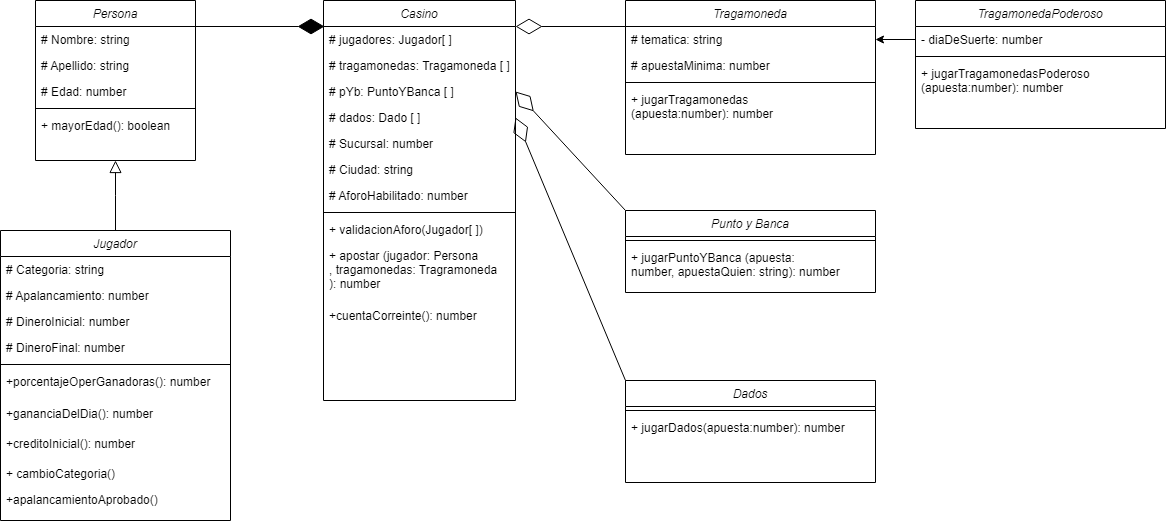

The diagram above was exported from draw.io. Its source (the exported page's mxGraphModel, read from the mxfile embedded in the PNG):
<mxGraphModel dx="1320" dy="450" grid="1" gridSize="10" guides="1" tooltips="1" connect="1" arrows="1" fold="1" page="1" pageScale="1" pageWidth="827" pageHeight="1169" background="#ffffff" math="0" shadow="0">
  <root>
    <mxCell id="WIyWlLk6GJQsqaUBKTNV-0" />
    <mxCell id="WIyWlLk6GJQsqaUBKTNV-1" parent="WIyWlLk6GJQsqaUBKTNV-0" />
    <mxCell id="zkfFHV4jXpPFQw0GAbJ--0" value="Persona" style="swimlane;fontStyle=2;align=center;verticalAlign=top;childLayout=stackLayout;horizontal=1;startSize=26;horizontalStack=0;resizeParent=1;resizeLast=0;collapsible=1;marginBottom=0;rounded=0;shadow=0;strokeWidth=1;" parent="WIyWlLk6GJQsqaUBKTNV-1" vertex="1">
      <mxGeometry x="220" width="160" height="160" as="geometry">
        <mxRectangle x="230" y="140" width="160" height="26" as="alternateBounds" />
      </mxGeometry>
    </mxCell>
    <mxCell id="zkfFHV4jXpPFQw0GAbJ--1" value="# Nombre: string" style="text;align=left;verticalAlign=top;spacingLeft=4;spacingRight=4;overflow=hidden;rotatable=0;points=[[0,0.5],[1,0.5]];portConstraint=eastwest;" parent="zkfFHV4jXpPFQw0GAbJ--0" vertex="1">
      <mxGeometry y="26" width="160" height="26" as="geometry" />
    </mxCell>
    <mxCell id="zkfFHV4jXpPFQw0GAbJ--2" value="# Apellido: string" style="text;align=left;verticalAlign=top;spacingLeft=4;spacingRight=4;overflow=hidden;rotatable=0;points=[[0,0.5],[1,0.5]];portConstraint=eastwest;rounded=0;shadow=0;html=0;" parent="zkfFHV4jXpPFQw0GAbJ--0" vertex="1">
      <mxGeometry y="52" width="160" height="26" as="geometry" />
    </mxCell>
    <mxCell id="zkfFHV4jXpPFQw0GAbJ--3" value="# Edad: number" style="text;align=left;verticalAlign=top;spacingLeft=4;spacingRight=4;overflow=hidden;rotatable=0;points=[[0,0.5],[1,0.5]];portConstraint=eastwest;rounded=0;shadow=0;html=0;" parent="zkfFHV4jXpPFQw0GAbJ--0" vertex="1">
      <mxGeometry y="78" width="160" height="26" as="geometry" />
    </mxCell>
    <mxCell id="zkfFHV4jXpPFQw0GAbJ--4" value="" style="line;html=1;strokeWidth=1;align=left;verticalAlign=middle;spacingTop=-1;spacingLeft=3;spacingRight=3;rotatable=0;labelPosition=right;points=[];portConstraint=eastwest;" parent="zkfFHV4jXpPFQw0GAbJ--0" vertex="1">
      <mxGeometry y="104" width="160" height="8" as="geometry" />
    </mxCell>
    <mxCell id="zkfFHV4jXpPFQw0GAbJ--5" value="+ mayorEdad(): boolean" style="text;align=left;verticalAlign=top;spacingLeft=4;spacingRight=4;overflow=hidden;rotatable=0;points=[[0,0.5],[1,0.5]];portConstraint=eastwest;" parent="zkfFHV4jXpPFQw0GAbJ--0" vertex="1">
      <mxGeometry y="112" width="160" height="26" as="geometry" />
    </mxCell>
    <mxCell id="zkfFHV4jXpPFQw0GAbJ--6" value="Jugador" style="swimlane;fontStyle=2;align=center;verticalAlign=top;childLayout=stackLayout;horizontal=1;startSize=26;horizontalStack=0;resizeParent=1;resizeLast=0;collapsible=1;marginBottom=0;rounded=0;shadow=0;strokeWidth=1;" parent="WIyWlLk6GJQsqaUBKTNV-1" vertex="1">
      <mxGeometry x="185" y="230" width="230" height="290" as="geometry">
        <mxRectangle x="130" y="380" width="160" height="26" as="alternateBounds" />
      </mxGeometry>
    </mxCell>
    <mxCell id="Tq39l7YHRJZtb3cvcXev-1" value="# Categoria: string" style="text;align=left;verticalAlign=top;spacingLeft=4;spacingRight=4;overflow=hidden;rotatable=0;points=[[0,0.5],[1,0.5]];portConstraint=eastwest;rounded=0;shadow=0;html=0;" parent="zkfFHV4jXpPFQw0GAbJ--6" vertex="1">
      <mxGeometry y="26" width="230" height="26" as="geometry" />
    </mxCell>
    <mxCell id="Tq39l7YHRJZtb3cvcXev-2" value="# Apalancamiento: number" style="text;align=left;verticalAlign=top;spacingLeft=4;spacingRight=4;overflow=hidden;rotatable=0;points=[[0,0.5],[1,0.5]];portConstraint=eastwest;rounded=0;shadow=0;html=0;" parent="zkfFHV4jXpPFQw0GAbJ--6" vertex="1">
      <mxGeometry y="52" width="230" height="26" as="geometry" />
    </mxCell>
    <mxCell id="Tq39l7YHRJZtb3cvcXev-0" value="# DineroInicial: number" style="text;align=left;verticalAlign=top;spacingLeft=4;spacingRight=4;overflow=hidden;rotatable=0;points=[[0,0.5],[1,0.5]];portConstraint=eastwest;rounded=0;shadow=0;html=0;" parent="zkfFHV4jXpPFQw0GAbJ--6" vertex="1">
      <mxGeometry y="78" width="230" height="26" as="geometry" />
    </mxCell>
    <mxCell id="ELe1jYFOuewGj2W6hFzg-0" value="# DineroFinal: number" style="text;align=left;verticalAlign=top;spacingLeft=4;spacingRight=4;overflow=hidden;rotatable=0;points=[[0,0.5],[1,0.5]];portConstraint=eastwest;rounded=0;shadow=0;html=0;" vertex="1" parent="zkfFHV4jXpPFQw0GAbJ--6">
      <mxGeometry y="104" width="230" height="26" as="geometry" />
    </mxCell>
    <mxCell id="zkfFHV4jXpPFQw0GAbJ--9" value="" style="line;html=1;strokeWidth=1;align=left;verticalAlign=middle;spacingTop=-1;spacingLeft=3;spacingRight=3;rotatable=0;labelPosition=right;points=[];portConstraint=eastwest;" parent="zkfFHV4jXpPFQw0GAbJ--6" vertex="1">
      <mxGeometry y="130" width="230" height="8" as="geometry" />
    </mxCell>
    <mxCell id="zkfFHV4jXpPFQw0GAbJ--10" value="+porcentajeOperGanadoras(): number" style="text;align=left;verticalAlign=top;spacingLeft=4;spacingRight=4;overflow=hidden;rotatable=0;points=[[0,0.5],[1,0.5]];portConstraint=eastwest;fontStyle=0" parent="zkfFHV4jXpPFQw0GAbJ--6" vertex="1">
      <mxGeometry y="138" width="230" height="32" as="geometry" />
    </mxCell>
    <mxCell id="ELe1jYFOuewGj2W6hFzg-1" value="+gananciaDelDia(): number" style="text;align=left;verticalAlign=top;spacingLeft=4;spacingRight=4;overflow=hidden;rotatable=0;points=[[0,0.5],[1,0.5]];portConstraint=eastwest;fontStyle=0" vertex="1" parent="zkfFHV4jXpPFQw0GAbJ--6">
      <mxGeometry y="170" width="230" height="30" as="geometry" />
    </mxCell>
    <mxCell id="ELe1jYFOuewGj2W6hFzg-2" value="+creditoInicial(): number" style="text;align=left;verticalAlign=top;spacingLeft=4;spacingRight=4;overflow=hidden;rotatable=0;points=[[0,0.5],[1,0.5]];portConstraint=eastwest;fontStyle=0" vertex="1" parent="zkfFHV4jXpPFQw0GAbJ--6">
      <mxGeometry y="200" width="230" height="30" as="geometry" />
    </mxCell>
    <mxCell id="Tq39l7YHRJZtb3cvcXev-3" value="+ cambioCategoria()" style="text;align=left;verticalAlign=top;spacingLeft=4;spacingRight=4;overflow=hidden;rotatable=0;points=[[0,0.5],[1,0.5]];portConstraint=eastwest;" parent="zkfFHV4jXpPFQw0GAbJ--6" vertex="1">
      <mxGeometry y="230" width="230" height="26" as="geometry" />
    </mxCell>
    <mxCell id="Tq39l7YHRJZtb3cvcXev-6" value="+apalancamientoAprobado()" style="text;align=left;verticalAlign=top;spacingLeft=4;spacingRight=4;overflow=hidden;rotatable=0;points=[[0,0.5],[1,0.5]];portConstraint=eastwest;fontStyle=0" parent="zkfFHV4jXpPFQw0GAbJ--6" vertex="1">
      <mxGeometry y="256" width="230" height="24" as="geometry" />
    </mxCell>
    <mxCell id="zkfFHV4jXpPFQw0GAbJ--12" value="" style="endArrow=block;endSize=10;endFill=0;shadow=0;strokeWidth=1;rounded=0;edgeStyle=elbowEdgeStyle;elbow=vertical;" parent="WIyWlLk6GJQsqaUBKTNV-1" source="zkfFHV4jXpPFQw0GAbJ--6" target="zkfFHV4jXpPFQw0GAbJ--0" edge="1">
      <mxGeometry width="160" relative="1" as="geometry">
        <mxPoint x="200" y="203" as="sourcePoint" />
        <mxPoint x="200" y="203" as="targetPoint" />
      </mxGeometry>
    </mxCell>
    <mxCell id="zkfFHV4jXpPFQw0GAbJ--17" value="Casino" style="swimlane;fontStyle=2;align=center;verticalAlign=top;childLayout=stackLayout;horizontal=1;startSize=26;horizontalStack=0;resizeParent=1;resizeLast=0;collapsible=1;marginBottom=0;rounded=0;shadow=0;strokeWidth=1;" parent="WIyWlLk6GJQsqaUBKTNV-1" vertex="1">
      <mxGeometry x="508" width="192" height="400" as="geometry">
        <mxRectangle x="550" y="140" width="160" height="26" as="alternateBounds" />
      </mxGeometry>
    </mxCell>
    <mxCell id="zkfFHV4jXpPFQw0GAbJ--18" value="# jugadores: Jugador[ ]" style="text;align=left;verticalAlign=top;spacingLeft=4;spacingRight=4;overflow=hidden;rotatable=0;points=[[0,0.5],[1,0.5]];portConstraint=eastwest;" parent="zkfFHV4jXpPFQw0GAbJ--17" vertex="1">
      <mxGeometry y="26" width="192" height="26" as="geometry" />
    </mxCell>
    <mxCell id="zkfFHV4jXpPFQw0GAbJ--19" value="# tragamonedas: Tragamoneda [ ]" style="text;align=left;verticalAlign=top;spacingLeft=4;spacingRight=4;overflow=hidden;rotatable=0;points=[[0,0.5],[1,0.5]];portConstraint=eastwest;rounded=0;shadow=0;html=0;" parent="zkfFHV4jXpPFQw0GAbJ--17" vertex="1">
      <mxGeometry y="52" width="192" height="26" as="geometry" />
    </mxCell>
    <mxCell id="Tq39l7YHRJZtb3cvcXev-49" value="# pYb: PuntoYBanca [ ]" style="text;align=left;verticalAlign=top;spacingLeft=4;spacingRight=4;overflow=hidden;rotatable=0;points=[[0,0.5],[1,0.5]];portConstraint=eastwest;rounded=0;shadow=0;html=0;" parent="zkfFHV4jXpPFQw0GAbJ--17" vertex="1">
      <mxGeometry y="78" width="192" height="26" as="geometry" />
    </mxCell>
    <mxCell id="Tq39l7YHRJZtb3cvcXev-48" value="# dados: Dado [ ]" style="text;align=left;verticalAlign=top;spacingLeft=4;spacingRight=4;overflow=hidden;rotatable=0;points=[[0,0.5],[1,0.5]];portConstraint=eastwest;rounded=0;shadow=0;html=0;" parent="zkfFHV4jXpPFQw0GAbJ--17" vertex="1">
      <mxGeometry y="104" width="192" height="26" as="geometry" />
    </mxCell>
    <mxCell id="zkfFHV4jXpPFQw0GAbJ--20" value="# Sucursal: number" style="text;align=left;verticalAlign=top;spacingLeft=4;spacingRight=4;overflow=hidden;rotatable=0;points=[[0,0.5],[1,0.5]];portConstraint=eastwest;rounded=0;shadow=0;html=0;" parent="zkfFHV4jXpPFQw0GAbJ--17" vertex="1">
      <mxGeometry y="130" width="192" height="26" as="geometry" />
    </mxCell>
    <mxCell id="zkfFHV4jXpPFQw0GAbJ--21" value="# Ciudad: string" style="text;align=left;verticalAlign=top;spacingLeft=4;spacingRight=4;overflow=hidden;rotatable=0;points=[[0,0.5],[1,0.5]];portConstraint=eastwest;rounded=0;shadow=0;html=0;" parent="zkfFHV4jXpPFQw0GAbJ--17" vertex="1">
      <mxGeometry y="156" width="192" height="26" as="geometry" />
    </mxCell>
    <mxCell id="zkfFHV4jXpPFQw0GAbJ--22" value="# AforoHabilitado: number" style="text;align=left;verticalAlign=top;spacingLeft=4;spacingRight=4;overflow=hidden;rotatable=0;points=[[0,0.5],[1,0.5]];portConstraint=eastwest;rounded=0;shadow=0;html=0;" parent="zkfFHV4jXpPFQw0GAbJ--17" vertex="1">
      <mxGeometry y="182" width="192" height="26" as="geometry" />
    </mxCell>
    <mxCell id="zkfFHV4jXpPFQw0GAbJ--23" value="" style="line;html=1;strokeWidth=1;align=left;verticalAlign=middle;spacingTop=-1;spacingLeft=3;spacingRight=3;rotatable=0;labelPosition=right;points=[];portConstraint=eastwest;" parent="zkfFHV4jXpPFQw0GAbJ--17" vertex="1">
      <mxGeometry y="208" width="192" height="8" as="geometry" />
    </mxCell>
    <mxCell id="zkfFHV4jXpPFQw0GAbJ--24" value="+ validacionAforo(Jugador[ ])" style="text;align=left;verticalAlign=top;spacingLeft=4;spacingRight=4;overflow=hidden;rotatable=0;points=[[0,0.5],[1,0.5]];portConstraint=eastwest;" parent="zkfFHV4jXpPFQw0GAbJ--17" vertex="1">
      <mxGeometry y="216" width="192" height="26" as="geometry" />
    </mxCell>
    <mxCell id="Tq39l7YHRJZtb3cvcXev-18" value="+ apostar (jugador: Persona&#10;, tragamonedas: Tragramoneda&#10;): number" style="text;strokeColor=none;fillColor=none;align=left;verticalAlign=top;spacingLeft=4;spacingRight=4;overflow=hidden;rotatable=0;points=[[0,0.5],[1,0.5]];portConstraint=eastwest;" parent="zkfFHV4jXpPFQw0GAbJ--17" vertex="1">
      <mxGeometry y="242" width="192" height="60" as="geometry" />
    </mxCell>
    <mxCell id="Tq39l7YHRJZtb3cvcXev-7" value="+cuentaCorreinte(): number&#10;" style="text;align=left;verticalAlign=top;spacingLeft=4;spacingRight=4;overflow=hidden;rotatable=0;points=[[0,0.5],[1,0.5]];portConstraint=eastwest;fontStyle=0" parent="zkfFHV4jXpPFQw0GAbJ--17" vertex="1">
      <mxGeometry y="302" width="192" height="36" as="geometry" />
    </mxCell>
    <mxCell id="Tq39l7YHRJZtb3cvcXev-9" value="" style="endArrow=diamondThin;endFill=1;endSize=24;html=1;rounded=0;" parent="WIyWlLk6GJQsqaUBKTNV-1" edge="1">
      <mxGeometry width="160" relative="1" as="geometry">
        <mxPoint x="349" y="26" as="sourcePoint" />
        <mxPoint x="509" y="26" as="targetPoint" />
      </mxGeometry>
    </mxCell>
    <mxCell id="Tq39l7YHRJZtb3cvcXev-10" value="" style="endArrow=diamondThin;endFill=0;endSize=24;html=1;rounded=0;entryX=1.021;entryY=0.154;entryDx=0;entryDy=0;entryPerimeter=0;" parent="WIyWlLk6GJQsqaUBKTNV-1" edge="1">
      <mxGeometry width="160" relative="1" as="geometry">
        <mxPoint x="816" y="26" as="sourcePoint" />
        <mxPoint x="700.0319999999999" y="26.00400000000002" as="targetPoint" />
      </mxGeometry>
    </mxCell>
    <mxCell id="Tq39l7YHRJZtb3cvcXev-15" value="Tragamoneda" style="swimlane;fontStyle=2;align=center;verticalAlign=top;childLayout=stackLayout;horizontal=1;startSize=26;horizontalStack=0;resizeParent=1;resizeParentMax=0;resizeLast=0;collapsible=1;marginBottom=0;" parent="WIyWlLk6GJQsqaUBKTNV-1" vertex="1">
      <mxGeometry x="810" width="250" height="154" as="geometry" />
    </mxCell>
    <mxCell id="Tq39l7YHRJZtb3cvcXev-16" value="# tematica: string" style="text;strokeColor=none;fillColor=none;align=left;verticalAlign=top;spacingLeft=4;spacingRight=4;overflow=hidden;rotatable=0;points=[[0,0.5],[1,0.5]];portConstraint=eastwest;" parent="Tq39l7YHRJZtb3cvcXev-15" vertex="1">
      <mxGeometry y="26" width="250" height="26" as="geometry" />
    </mxCell>
    <mxCell id="Tq39l7YHRJZtb3cvcXev-23" value="# apuestaMinima: number" style="text;strokeColor=none;fillColor=none;align=left;verticalAlign=top;spacingLeft=4;spacingRight=4;overflow=hidden;rotatable=0;points=[[0,0.5],[1,0.5]];portConstraint=eastwest;" parent="Tq39l7YHRJZtb3cvcXev-15" vertex="1">
      <mxGeometry y="52" width="250" height="26" as="geometry" />
    </mxCell>
    <mxCell id="Tq39l7YHRJZtb3cvcXev-17" value="" style="line;strokeWidth=1;fillColor=none;align=left;verticalAlign=middle;spacingTop=-1;spacingLeft=3;spacingRight=3;rotatable=0;labelPosition=right;points=[];portConstraint=eastwest;strokeColor=inherit;" parent="Tq39l7YHRJZtb3cvcXev-15" vertex="1">
      <mxGeometry y="78" width="250" height="8" as="geometry" />
    </mxCell>
    <mxCell id="Tq39l7YHRJZtb3cvcXev-26" value="+ jugarTragamonedas&#10;(apuesta:number): number" style="text;strokeColor=none;fillColor=none;align=left;verticalAlign=top;spacingLeft=4;spacingRight=4;overflow=hidden;rotatable=0;points=[[0,0.5],[1,0.5]];portConstraint=eastwest;" parent="Tq39l7YHRJZtb3cvcXev-15" vertex="1">
      <mxGeometry y="86" width="250" height="68" as="geometry" />
    </mxCell>
    <mxCell id="Tq39l7YHRJZtb3cvcXev-27" value="Punto y Banca" style="swimlane;fontStyle=2;align=center;verticalAlign=top;childLayout=stackLayout;horizontal=1;startSize=26;horizontalStack=0;resizeParent=1;resizeParentMax=0;resizeLast=0;collapsible=1;marginBottom=0;" parent="WIyWlLk6GJQsqaUBKTNV-1" vertex="1">
      <mxGeometry x="810" y="210" width="250" height="82" as="geometry" />
    </mxCell>
    <mxCell id="Tq39l7YHRJZtb3cvcXev-31" value="" style="line;strokeWidth=1;fillColor=none;align=left;verticalAlign=middle;spacingTop=-1;spacingLeft=3;spacingRight=3;rotatable=0;labelPosition=right;points=[];portConstraint=eastwest;strokeColor=inherit;" parent="Tq39l7YHRJZtb3cvcXev-27" vertex="1">
      <mxGeometry y="26" width="250" height="8" as="geometry" />
    </mxCell>
    <mxCell id="Tq39l7YHRJZtb3cvcXev-32" value="+ jugarPuntoYBanca (apuesta: &#10;number, apuestaQuien: string): number" style="text;strokeColor=none;fillColor=none;align=left;verticalAlign=top;spacingLeft=4;spacingRight=4;overflow=hidden;rotatable=0;points=[[0,0.5],[1,0.5]];portConstraint=eastwest;" parent="Tq39l7YHRJZtb3cvcXev-27" vertex="1">
      <mxGeometry y="34" width="250" height="48" as="geometry" />
    </mxCell>
    <mxCell id="Tq39l7YHRJZtb3cvcXev-33" value="" style="endArrow=diamondThin;endFill=0;endSize=24;html=1;rounded=0;entryX=1;entryY=0.5;entryDx=0;entryDy=0;exitX=0;exitY=0;exitDx=0;exitDy=0;" parent="WIyWlLk6GJQsqaUBKTNV-1" source="Tq39l7YHRJZtb3cvcXev-27" target="Tq39l7YHRJZtb3cvcXev-49" edge="1">
      <mxGeometry width="160" relative="1" as="geometry">
        <mxPoint x="826" y="36" as="sourcePoint" />
        <mxPoint x="710.0319999999999" y="36.00400000000002" as="targetPoint" />
      </mxGeometry>
    </mxCell>
    <mxCell id="Tq39l7YHRJZtb3cvcXev-35" value="TragamonedaPoderoso" style="swimlane;fontStyle=2;align=center;verticalAlign=top;childLayout=stackLayout;horizontal=1;startSize=26;horizontalStack=0;resizeParent=1;resizeParentMax=0;resizeLast=0;collapsible=1;marginBottom=0;" parent="WIyWlLk6GJQsqaUBKTNV-1" vertex="1">
      <mxGeometry x="1100" width="250" height="128" as="geometry" />
    </mxCell>
    <mxCell id="Tq39l7YHRJZtb3cvcXev-38" value="- diaDeSuerte: number" style="text;strokeColor=none;fillColor=none;align=left;verticalAlign=top;spacingLeft=4;spacingRight=4;overflow=hidden;rotatable=0;points=[[0,0.5],[1,0.5]];portConstraint=eastwest;" parent="Tq39l7YHRJZtb3cvcXev-35" vertex="1">
      <mxGeometry y="26" width="250" height="26" as="geometry" />
    </mxCell>
    <mxCell id="Tq39l7YHRJZtb3cvcXev-39" value="" style="line;strokeWidth=1;fillColor=none;align=left;verticalAlign=middle;spacingTop=-1;spacingLeft=3;spacingRight=3;rotatable=0;labelPosition=right;points=[];portConstraint=eastwest;strokeColor=inherit;" parent="Tq39l7YHRJZtb3cvcXev-35" vertex="1">
      <mxGeometry y="52" width="250" height="8" as="geometry" />
    </mxCell>
    <mxCell id="Tq39l7YHRJZtb3cvcXev-40" value="+ jugarTragamonedasPoderoso&#10;(apuesta:number): number" style="text;strokeColor=none;fillColor=none;align=left;verticalAlign=top;spacingLeft=4;spacingRight=4;overflow=hidden;rotatable=0;points=[[0,0.5],[1,0.5]];portConstraint=eastwest;" parent="Tq39l7YHRJZtb3cvcXev-35" vertex="1">
      <mxGeometry y="60" width="250" height="68" as="geometry" />
    </mxCell>
    <mxCell id="Tq39l7YHRJZtb3cvcXev-42" style="edgeStyle=orthogonalEdgeStyle;rounded=0;orthogonalLoop=1;jettySize=auto;html=1;exitX=0;exitY=0.5;exitDx=0;exitDy=0;entryX=1;entryY=0.5;entryDx=0;entryDy=0;" parent="WIyWlLk6GJQsqaUBKTNV-1" target="Tq39l7YHRJZtb3cvcXev-16" edge="1">
      <mxGeometry relative="1" as="geometry">
        <mxPoint x="1100" y="39" as="sourcePoint" />
      </mxGeometry>
    </mxCell>
    <mxCell id="Tq39l7YHRJZtb3cvcXev-43" value="Dados" style="swimlane;fontStyle=2;align=center;verticalAlign=top;childLayout=stackLayout;horizontal=1;startSize=26;horizontalStack=0;resizeParent=1;resizeParentMax=0;resizeLast=0;collapsible=1;marginBottom=0;" parent="WIyWlLk6GJQsqaUBKTNV-1" vertex="1">
      <mxGeometry x="810" y="380" width="250" height="102" as="geometry" />
    </mxCell>
    <mxCell id="Tq39l7YHRJZtb3cvcXev-45" value="" style="line;strokeWidth=1;fillColor=none;align=left;verticalAlign=middle;spacingTop=-1;spacingLeft=3;spacingRight=3;rotatable=0;labelPosition=right;points=[];portConstraint=eastwest;strokeColor=inherit;" parent="Tq39l7YHRJZtb3cvcXev-43" vertex="1">
      <mxGeometry y="26" width="250" height="8" as="geometry" />
    </mxCell>
    <mxCell id="Tq39l7YHRJZtb3cvcXev-46" value="+ jugarDados(apuesta:number): number" style="text;strokeColor=none;fillColor=none;align=left;verticalAlign=top;spacingLeft=4;spacingRight=4;overflow=hidden;rotatable=0;points=[[0,0.5],[1,0.5]];portConstraint=eastwest;" parent="Tq39l7YHRJZtb3cvcXev-43" vertex="1">
      <mxGeometry y="34" width="250" height="68" as="geometry" />
    </mxCell>
    <mxCell id="Tq39l7YHRJZtb3cvcXev-47" value="" style="endArrow=diamondThin;endFill=0;endSize=24;html=1;rounded=0;exitX=0;exitY=0;exitDx=0;exitDy=0;entryX=1;entryY=0.5;entryDx=0;entryDy=0;" parent="WIyWlLk6GJQsqaUBKTNV-1" source="Tq39l7YHRJZtb3cvcXev-43" target="Tq39l7YHRJZtb3cvcXev-48" edge="1">
      <mxGeometry width="160" relative="1" as="geometry">
        <mxPoint x="820" y="220" as="sourcePoint" />
        <mxPoint x="700" y="250" as="targetPoint" />
      </mxGeometry>
    </mxCell>
  </root>
</mxGraphModel>